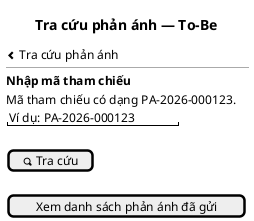

The diagram above was rendered by PlantUML. Its source (embedded in the PNG):
@startsalt
title Tra cứu phản ánh — To-Be
{
<&chevron-left> Tra cứu phản ánh
  --
  <b>Nhập mã tham chiếu</b>
  Mã tham chiếu có dạng PA-2026-000123.
  "Ví dụ: PA-2026-000123"
  .
  [<&magnifying-glass> Tra cứu]
  .
  [Xem danh sách phản ánh đã gửi]
}
@endsalt